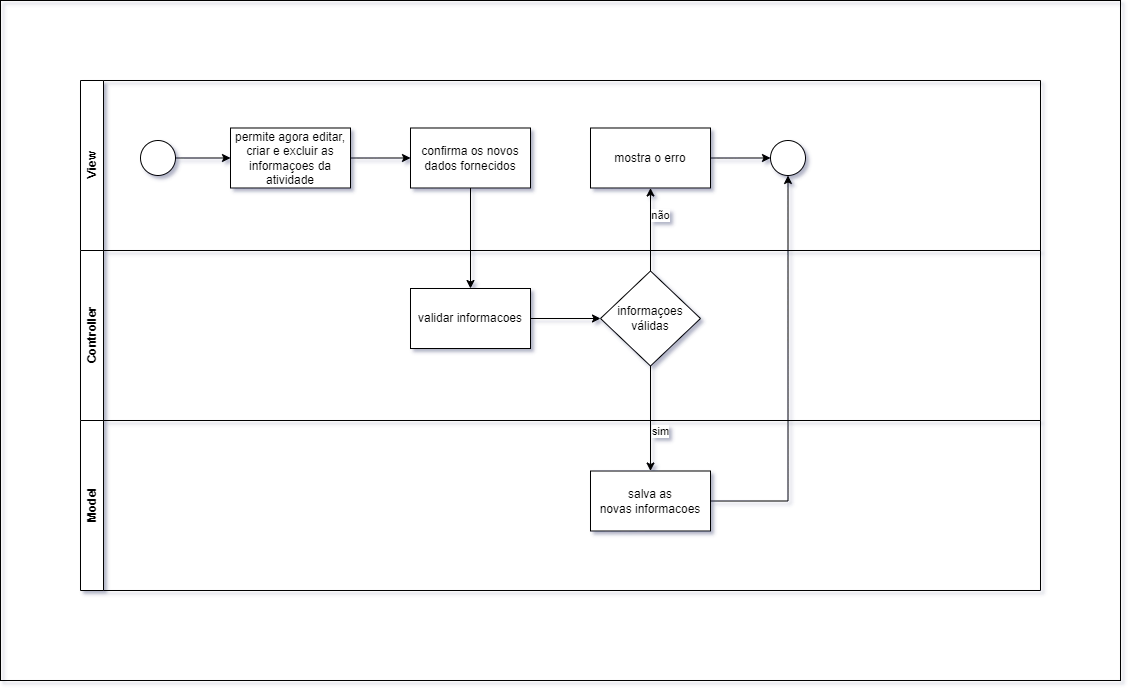

The diagram above was exported from draw.io. Its source (the exported page's mxGraphModel, read from the mxfile embedded in the PNG):
<mxGraphModel dx="1834" dy="766" grid="1" gridSize="10" guides="1" tooltips="1" connect="1" arrows="1" fold="1" page="0" pageScale="1" pageWidth="827" pageHeight="1169" background="none" math="0" shadow="1">
  <root>
    <mxCell id="0" />
    <mxCell id="1" parent="0" />
    <mxCell id="l9HTVOiZcHEypw6snGMo-24" value="" style="rounded=0;whiteSpace=wrap;html=1;fillColor=none;flipH=1;flipV=0;strokeColor=default;" parent="1" vertex="1">
      <mxGeometry x="-240" width="1120" height="680" as="geometry" />
    </mxCell>
    <mxCell id="l9HTVOiZcHEypw6snGMo-2" value="Controller" style="swimlane;horizontal=0;whiteSpace=wrap;html=1;" parent="1" vertex="1">
      <mxGeometry x="-160" y="250" width="960" height="170" as="geometry" />
    </mxCell>
    <mxCell id="l9HTVOiZcHEypw6snGMo-14" style="edgeStyle=orthogonalEdgeStyle;rounded=0;orthogonalLoop=1;jettySize=auto;html=1;" parent="l9HTVOiZcHEypw6snGMo-2" source="l9HTVOiZcHEypw6snGMo-11" target="l9HTVOiZcHEypw6snGMo-13" edge="1">
      <mxGeometry relative="1" as="geometry" />
    </mxCell>
    <mxCell id="l9HTVOiZcHEypw6snGMo-11" value="validar informacoes" style="rounded=0;whiteSpace=wrap;html=1;" parent="l9HTVOiZcHEypw6snGMo-2" vertex="1">
      <mxGeometry x="330" y="38" width="120" height="60" as="geometry" />
    </mxCell>
    <mxCell id="l9HTVOiZcHEypw6snGMo-13" value="informaçoes&lt;br&gt;válidas" style="rhombus;whiteSpace=wrap;html=1;" parent="l9HTVOiZcHEypw6snGMo-2" vertex="1">
      <mxGeometry x="520" y="20.5" width="100" height="95" as="geometry" />
    </mxCell>
    <mxCell id="l9HTVOiZcHEypw6snGMo-3" value="Model" style="swimlane;horizontal=0;whiteSpace=wrap;html=1;" parent="1" vertex="1">
      <mxGeometry x="-160" y="420" width="960" height="170" as="geometry" />
    </mxCell>
    <mxCell id="l9HTVOiZcHEypw6snGMo-17" value="salva as &lt;br&gt;novas informacoes" style="rounded=0;whiteSpace=wrap;html=1;" parent="l9HTVOiZcHEypw6snGMo-3" vertex="1">
      <mxGeometry x="510" y="50.5" width="120" height="60" as="geometry" />
    </mxCell>
    <mxCell id="l9HTVOiZcHEypw6snGMo-12" style="edgeStyle=orthogonalEdgeStyle;rounded=0;orthogonalLoop=1;jettySize=auto;html=1;entryX=0.5;entryY=0;entryDx=0;entryDy=0;" parent="1" source="l9HTVOiZcHEypw6snGMo-9" target="l9HTVOiZcHEypw6snGMo-11" edge="1">
      <mxGeometry relative="1" as="geometry" />
    </mxCell>
    <mxCell id="l9HTVOiZcHEypw6snGMo-18" value="sim" style="edgeStyle=orthogonalEdgeStyle;rounded=0;orthogonalLoop=1;jettySize=auto;html=1;strokeColor=default;labelBorderColor=none;spacingRight=0;" parent="1" source="l9HTVOiZcHEypw6snGMo-13" target="l9HTVOiZcHEypw6snGMo-17" edge="1">
      <mxGeometry x="0.2432" y="10" relative="1" as="geometry">
        <mxPoint as="offset" />
      </mxGeometry>
    </mxCell>
    <mxCell id="l9HTVOiZcHEypw6snGMo-20" value="não" style="edgeStyle=orthogonalEdgeStyle;rounded=0;orthogonalLoop=1;jettySize=auto;html=1;entryX=0.5;entryY=1;entryDx=0;entryDy=0;" parent="1" source="l9HTVOiZcHEypw6snGMo-13" target="l9HTVOiZcHEypw6snGMo-19" edge="1">
      <mxGeometry x="0.36" y="-10" relative="1" as="geometry">
        <mxPoint as="offset" />
      </mxGeometry>
    </mxCell>
    <mxCell id="l9HTVOiZcHEypw6snGMo-1" value="View" style="swimlane;horizontal=0;whiteSpace=wrap;html=1;fillColor=default;" parent="1" vertex="1">
      <mxGeometry x="-160" y="80" width="960" height="170" as="geometry">
        <mxRectangle x="-160" y="80" width="40" height="60" as="alternateBounds" />
      </mxGeometry>
    </mxCell>
    <mxCell id="nRLrrVe2qdZhfydS3-kD-10" style="edgeStyle=orthogonalEdgeStyle;rounded=0;orthogonalLoop=1;jettySize=auto;html=1;" edge="1" parent="l9HTVOiZcHEypw6snGMo-1" source="l9HTVOiZcHEypw6snGMo-4" target="nRLrrVe2qdZhfydS3-kD-8">
      <mxGeometry relative="1" as="geometry" />
    </mxCell>
    <mxCell id="l9HTVOiZcHEypw6snGMo-4" value="" style="ellipse;whiteSpace=wrap;html=1;aspect=fixed;" parent="l9HTVOiZcHEypw6snGMo-1" vertex="1">
      <mxGeometry x="60" y="60" width="35" height="35" as="geometry" />
    </mxCell>
    <mxCell id="l9HTVOiZcHEypw6snGMo-9" value="confirma os novos &lt;br&gt;dados fornecidos" style="rounded=0;whiteSpace=wrap;html=1;" parent="l9HTVOiZcHEypw6snGMo-1" vertex="1">
      <mxGeometry x="330" y="47.5" width="120" height="60" as="geometry" />
    </mxCell>
    <mxCell id="l9HTVOiZcHEypw6snGMo-16" value="" style="ellipse;whiteSpace=wrap;html=1;aspect=fixed;" parent="l9HTVOiZcHEypw6snGMo-1" vertex="1">
      <mxGeometry x="690" y="60" width="35" height="35" as="geometry" />
    </mxCell>
    <mxCell id="l9HTVOiZcHEypw6snGMo-21" style="edgeStyle=orthogonalEdgeStyle;rounded=0;orthogonalLoop=1;jettySize=auto;html=1;entryX=0;entryY=0.5;entryDx=0;entryDy=0;" parent="l9HTVOiZcHEypw6snGMo-1" source="l9HTVOiZcHEypw6snGMo-19" target="l9HTVOiZcHEypw6snGMo-16" edge="1">
      <mxGeometry relative="1" as="geometry" />
    </mxCell>
    <mxCell id="l9HTVOiZcHEypw6snGMo-19" value="mostra o erro" style="rounded=0;whiteSpace=wrap;html=1;" parent="l9HTVOiZcHEypw6snGMo-1" vertex="1">
      <mxGeometry x="510" y="47.5" width="120" height="60" as="geometry" />
    </mxCell>
    <mxCell id="nRLrrVe2qdZhfydS3-kD-11" style="edgeStyle=orthogonalEdgeStyle;rounded=0;orthogonalLoop=1;jettySize=auto;html=1;entryX=0;entryY=0.5;entryDx=0;entryDy=0;" edge="1" parent="l9HTVOiZcHEypw6snGMo-1" source="nRLrrVe2qdZhfydS3-kD-8" target="l9HTVOiZcHEypw6snGMo-9">
      <mxGeometry relative="1" as="geometry" />
    </mxCell>
    <mxCell id="nRLrrVe2qdZhfydS3-kD-8" value="permite agora editar, criar e excluir as informaçoes da atividade" style="rounded=0;whiteSpace=wrap;html=1;" vertex="1" parent="l9HTVOiZcHEypw6snGMo-1">
      <mxGeometry x="150" y="47.5" width="120" height="60" as="geometry" />
    </mxCell>
    <mxCell id="nRLrrVe2qdZhfydS3-kD-12" style="edgeStyle=orthogonalEdgeStyle;rounded=0;orthogonalLoop=1;jettySize=auto;html=1;entryX=0.5;entryY=1;entryDx=0;entryDy=0;" edge="1" parent="1" source="l9HTVOiZcHEypw6snGMo-17" target="l9HTVOiZcHEypw6snGMo-16">
      <mxGeometry relative="1" as="geometry" />
    </mxCell>
  </root>
</mxGraphModel>